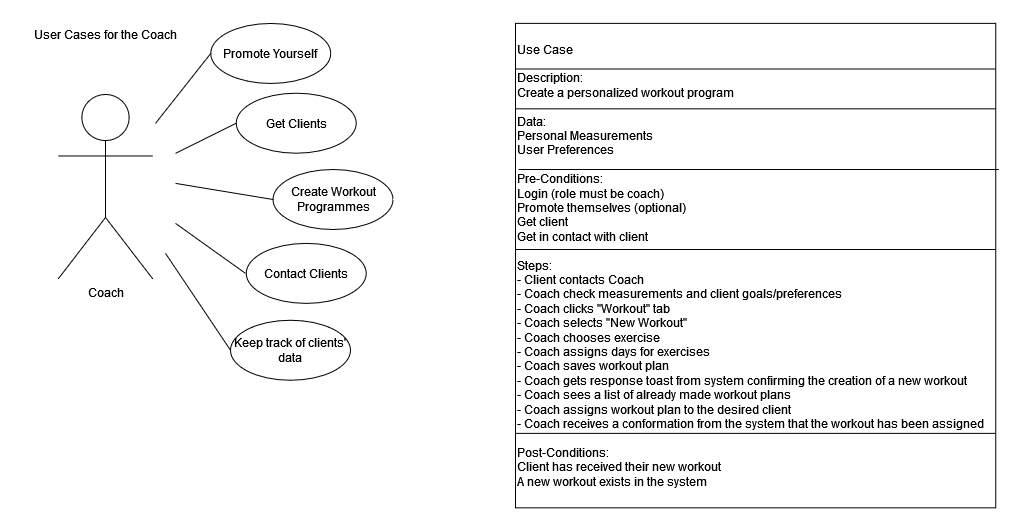

The diagram above was exported from draw.io. Its source (the exported page's mxGraphModel, read from the mxfile embedded in the PNG):
<mxGraphModel dx="923" dy="-239" grid="1" gridSize="10" guides="1" tooltips="1" connect="1" arrows="1" fold="1" page="1" pageScale="1" pageWidth="827" pageHeight="1169" math="0" shadow="0">
  <root>
    <mxCell id="0" />
    <mxCell id="1" parent="0" />
    <mxCell id="wBmISgS8uyRiPiEShdil-1" value="Coach" style="shape=umlActor;verticalLabelPosition=bottom;verticalAlign=top;html=1;outlineConnect=0;" vertex="1" parent="1">
      <mxGeometry x="947.6300000000001" y="1304.95" width="94.75" height="184.55" as="geometry" />
    </mxCell>
    <mxCell id="wBmISgS8uyRiPiEShdil-2" value="Promote Yourself" style="ellipse;whiteSpace=wrap;html=1;" vertex="1" parent="1">
      <mxGeometry x="1100.25" y="1233.96" width="120" height="60" as="geometry" />
    </mxCell>
    <mxCell id="wBmISgS8uyRiPiEShdil-3" value="Get Clients" style="ellipse;whiteSpace=wrap;html=1;" vertex="1" parent="1">
      <mxGeometry x="1125.75" y="1303.71" width="120" height="60" as="geometry" />
    </mxCell>
    <mxCell id="wBmISgS8uyRiPiEShdil-4" value="Create Workout Programmes" style="ellipse;whiteSpace=wrap;html=1;" vertex="1" parent="1">
      <mxGeometry x="1162.5" y="1380" width="120" height="60" as="geometry" />
    </mxCell>
    <mxCell id="wBmISgS8uyRiPiEShdil-5" value="Contact Clients" style="ellipse;whiteSpace=wrap;html=1;" vertex="1" parent="1">
      <mxGeometry x="1135.75" y="1453.88" width="120" height="60" as="geometry" />
    </mxCell>
    <mxCell id="wBmISgS8uyRiPiEShdil-6" value="Keep track of clients' data" style="ellipse;whiteSpace=wrap;html=1;" vertex="1" parent="1">
      <mxGeometry x="1120" y="1530.75" width="120" height="60" as="geometry" />
    </mxCell>
    <mxCell id="wBmISgS8uyRiPiEShdil-7" value="" style="endArrow=none;html=1;rounded=0;entryX=0;entryY=0.5;entryDx=0;entryDy=0;" edge="1" parent="1" target="wBmISgS8uyRiPiEShdil-2">
      <mxGeometry width="50" height="50" relative="1" as="geometry">
        <mxPoint x="1045" y="1333.88" as="sourcePoint" />
        <mxPoint x="1195" y="1333.88" as="targetPoint" />
      </mxGeometry>
    </mxCell>
    <mxCell id="wBmISgS8uyRiPiEShdil-8" value="" style="endArrow=none;html=1;rounded=0;entryX=0;entryY=0.5;entryDx=0;entryDy=0;" edge="1" parent="1" target="wBmISgS8uyRiPiEShdil-3">
      <mxGeometry width="50" height="50" relative="1" as="geometry">
        <mxPoint x="1065" y="1363.88" as="sourcePoint" />
        <mxPoint x="1195" y="1333.88" as="targetPoint" />
      </mxGeometry>
    </mxCell>
    <mxCell id="wBmISgS8uyRiPiEShdil-9" value="" style="endArrow=none;html=1;rounded=0;entryX=0;entryY=0.5;entryDx=0;entryDy=0;" edge="1" parent="1" target="wBmISgS8uyRiPiEShdil-4">
      <mxGeometry width="50" height="50" relative="1" as="geometry">
        <mxPoint x="1065" y="1393.88" as="sourcePoint" />
        <mxPoint x="1195" y="1333.88" as="targetPoint" />
      </mxGeometry>
    </mxCell>
    <mxCell id="wBmISgS8uyRiPiEShdil-10" value="" style="endArrow=none;html=1;rounded=0;" edge="1" parent="1">
      <mxGeometry width="50" height="50" relative="1" as="geometry">
        <mxPoint x="1065" y="1433.88" as="sourcePoint" />
        <mxPoint x="1135" y="1483.88" as="targetPoint" />
      </mxGeometry>
    </mxCell>
    <mxCell id="wBmISgS8uyRiPiEShdil-11" value="" style="endArrow=none;html=1;rounded=0;entryX=0;entryY=0.5;entryDx=0;entryDy=0;" edge="1" parent="1" target="wBmISgS8uyRiPiEShdil-6">
      <mxGeometry width="50" height="50" relative="1" as="geometry">
        <mxPoint x="1055" y="1463.88" as="sourcePoint" />
        <mxPoint x="1195" y="1403.88" as="targetPoint" />
      </mxGeometry>
    </mxCell>
    <mxCell id="wBmISgS8uyRiPiEShdil-12" value="User Cases for the Coach" style="text;html=1;align=center;verticalAlign=middle;whiteSpace=wrap;rounded=0;" vertex="1" parent="1">
      <mxGeometry x="910" y="1230" width="170" height="30" as="geometry" />
    </mxCell>
    <mxCell id="wBmISgS8uyRiPiEShdil-13" value="" style="group" connectable="0" vertex="1" parent="1">
      <mxGeometry x="1405" y="1233.88" width="483.25" height="484.46000000000004" as="geometry" />
    </mxCell>
    <mxCell id="wBmISgS8uyRiPiEShdil-14" value="Use Case&lt;div&gt;&lt;br&gt;&lt;div&gt;Description:&amp;nbsp;&lt;/div&gt;&lt;div&gt;Create a personalized workout program&lt;/div&gt;&lt;div&gt;&lt;br&gt;&lt;/div&gt;&lt;/div&gt;&lt;div&gt;Data:&lt;/div&gt;&lt;div&gt;Personal Measurements&lt;/div&gt;&lt;div&gt;User Preferences&lt;/div&gt;&lt;div&gt;&lt;br&gt;&lt;/div&gt;&lt;div&gt;Pre-Conditions:&lt;/div&gt;&lt;div&gt;Login (role must be coach)&lt;/div&gt;&lt;div&gt;Promote themselves (optional)&lt;/div&gt;&lt;div&gt;Get client&lt;/div&gt;&lt;div&gt;Get in contact with client&lt;/div&gt;&lt;div&gt;&lt;br&gt;&lt;/div&gt;&lt;div&gt;Steps:&amp;nbsp;&lt;/div&gt;&lt;div&gt;- Client contacts Coach&lt;/div&gt;&lt;div&gt;- Coach check measurements and client goals/preferences&lt;br&gt;&lt;/div&gt;&lt;div&gt;- Coach clicks &quot;Workout&quot; tab&lt;br&gt;&lt;/div&gt;&lt;div&gt;- Coach selects &quot;New Workout&quot;&lt;/div&gt;&lt;div&gt;- Coach chooses exercise&lt;br&gt;&lt;/div&gt;&lt;div&gt;- Coach assigns days for exercises&lt;br&gt;&lt;/div&gt;&lt;div&gt;- Coach saves workout plan&lt;br&gt;&lt;/div&gt;&lt;div&gt;- Coach gets response toast from system confirming the creation of a new workout&lt;/div&gt;&lt;div&gt;- Coach sees a list of already made workout plans&lt;br&gt;&lt;/div&gt;&lt;div&gt;- Coach assigns workout plan to the desired client&lt;/div&gt;&lt;div&gt;- Coach receives a conformation from the system that the workout has been assigned&lt;br&gt;&lt;/div&gt;&lt;div&gt;&lt;br&gt;&lt;/div&gt;&lt;div&gt;Post-Conditions:&lt;/div&gt;&lt;div&gt;Client has received their new workout&lt;/div&gt;&lt;div&gt;A new workout exists in the system&lt;/div&gt;" style="rounded=0;whiteSpace=wrap;html=1;align=left;" vertex="1" parent="wBmISgS8uyRiPiEShdil-13">
      <mxGeometry width="480.25" height="484.46" as="geometry" />
    </mxCell>
    <mxCell id="wBmISgS8uyRiPiEShdil-15" value="" style="endArrow=none;html=1;rounded=0;" edge="1" parent="wBmISgS8uyRiPiEShdil-13">
      <mxGeometry width="50" height="50" relative="1" as="geometry">
        <mxPoint y="226.12" as="sourcePoint" />
        <mxPoint x="480" y="226.12" as="targetPoint" />
      </mxGeometry>
    </mxCell>
    <mxCell id="wBmISgS8uyRiPiEShdil-16" value="" style="endArrow=none;html=1;rounded=0;" edge="1" parent="wBmISgS8uyRiPiEShdil-13">
      <mxGeometry width="50" height="50" relative="1" as="geometry">
        <mxPoint y="45.620000000000005" as="sourcePoint" />
        <mxPoint x="480" y="45.620000000000005" as="targetPoint" />
      </mxGeometry>
    </mxCell>
    <mxCell id="wBmISgS8uyRiPiEShdil-17" value="" style="endArrow=none;html=1;rounded=0;" edge="1" parent="wBmISgS8uyRiPiEShdil-13">
      <mxGeometry width="50" height="50" relative="1" as="geometry">
        <mxPoint x="0.25" y="85.45000000000005" as="sourcePoint" />
        <mxPoint x="480.25" y="85.45000000000005" as="targetPoint" />
      </mxGeometry>
    </mxCell>
    <mxCell id="wBmISgS8uyRiPiEShdil-18" value="" style="endArrow=none;html=1;rounded=0;" edge="1" parent="wBmISgS8uyRiPiEShdil-13">
      <mxGeometry width="50" height="50" relative="1" as="geometry">
        <mxPoint x="3.25" y="146.12" as="sourcePoint" />
        <mxPoint x="483.25" y="146.12" as="targetPoint" />
      </mxGeometry>
    </mxCell>
    <mxCell id="wBmISgS8uyRiPiEShdil-19" value="" style="endArrow=none;html=1;rounded=0;" edge="1" parent="wBmISgS8uyRiPiEShdil-13">
      <mxGeometry width="50" height="50" relative="1" as="geometry">
        <mxPoint y="410" as="sourcePoint" />
        <mxPoint x="480" y="410" as="targetPoint" />
      </mxGeometry>
    </mxCell>
  </root>
</mxGraphModel>